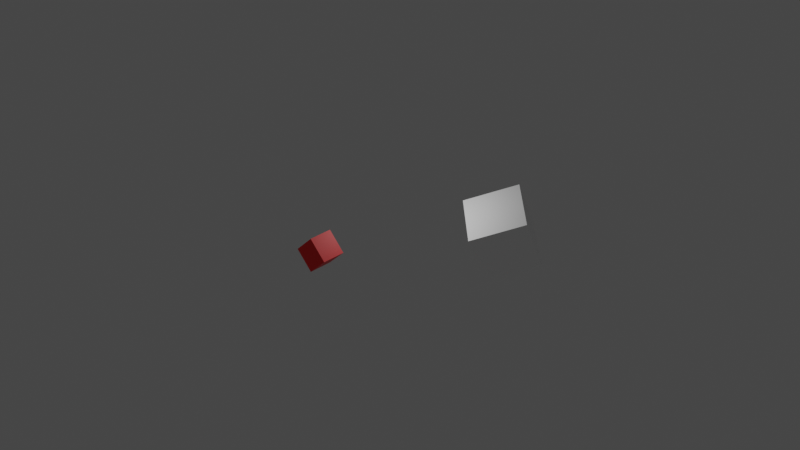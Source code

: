 # Source: blender_exporter.blend  (saved by Blender 3.5.10; exported with 4.5.12 LTS)
import bpy
from mathutils import Matrix  # noqa: F401  (used for matrix-valued properties, if any)

bpy.ops.wm.read_factory_settings(use_empty=True)
scene = bpy.context.scene
scene.name = 'Scene'

# ---- collections
col_collection = bpy.data.collections.new('Collection'); scene.collection.children.link(col_collection)

# ---- materials (node trees are filled in below, after node groups)
mat_material = bpy.data.materials.new('Material')
mat_material.alpha_threshold = 0.0
mat_material.use_transparent_shadow = False
mat_material.roughness = 0.5
mat_material.line_color = (0.0, 0.0, 0.0, 1.0)
mat_material_001 = bpy.data.materials.new('Material.001')
mat_material_001.alpha_threshold = 0.0
mat_material_001.use_transparent_shadow = False
mat_material_001.roughness = 0.5
mat_material_001.line_color = (0.0, 0.0, 0.0, 1.0)

# ---- material node trees
mat_material.use_nodes = True; mat_material.node_tree.nodes.clear()
_N = mat_material.node_tree.nodes; _L = mat_material.node_tree.links
n0 = _N.new('ShaderNodeOutputMaterial'); n0.name = 'Material Output'; n0.location = (300, 300)
n1 = _N.new('ShaderNodeBsdfPrincipled'); n1.name = 'Principled BSDF'; n1.location = (10, 300)
n1.distribution = 'GGX'
n1.subsurface_method = 'RANDOM_WALK_SKIN'
n1.inputs[0].default_value = (1.0, 0.0, 0.0, 1.0)
n1.inputs[3].default_value = 1.45
n1.inputs[27].default_value = (0.0, 0.0, 0.0, 1.0)
n1.inputs[28].default_value = 1.0
_L.new(n1.outputs[0], n0.inputs[0])
n0.is_active_output = True
mat_material_001.use_nodes = True; mat_material_001.node_tree.nodes.clear()
_N = mat_material_001.node_tree.nodes; _L = mat_material_001.node_tree.links
n0 = _N.new('ShaderNodeOutputMaterial'); n0.name = 'Material Output'; n0.location = (300, 300)
n1 = _N.new('ShaderNodeBsdfPrincipled'); n1.name = 'Principled BSDF'; n1.location = (10, 300)
n1.distribution = 'GGX'
n1.subsurface_method = 'RANDOM_WALK_SKIN'
n1.inputs[0].default_value = (1.0, 1.0, 1.0, 1.0)
n1.inputs[3].default_value = 1.45
n1.inputs[27].default_value = (0.0, 0.0, 0.0, 1.0)
n1.inputs[28].default_value = 1.0
_L.new(n1.outputs[0], n0.inputs[0])
n0.is_active_output = True

# ---- world
world_world = bpy.data.worlds.new('World'); scene.world = world_world
world_world.use_nodes = True; world_world.node_tree.nodes.clear()
_N = world_world.node_tree.nodes; _L = world_world.node_tree.links
n0 = _N.new('ShaderNodeOutputWorld'); n0.name = 'World Output'; n0.location = (300, 300)
n1 = _N.new('ShaderNodeBackground'); n1.name = 'Background'; n1.location = (10, 300)
n1.inputs[0].default_value = (0.05088, 0.05088, 0.05088, 1.0)
_L.new(n1.outputs[0], n0.inputs[0])
n0.is_active_output = True
world_world.color = (0.05088, 0.05088, 0.05088)
world_world.use_sun_shadow = False
world_world.sun_shadow_jitter_overblur = 0.0

# ---- cameras
cam_camera = bpy.data.cameras.new('Camera')
cam_camera.clip_end = 100.0
cam_camera.ortho_scale = 7.314

# ---- lights
light_light = bpy.data.lights.new('Light', 'POINT')
light_light.transmission_factor = 0.0
light_light.energy = 1000.0
light_light.shadow_soft_size = 0.1
light_light.shadow_maximum_resolution = 0.006
light_light.use_absolute_resolution = True

# ---- meshes
me_cube = bpy.data.meshes.new('Cube')
me_cube.from_pydata([(1.0, 1.0, 1.0), (1.0, 1.0, -1.0), (1.0, -1.0, 1.0), (1.0, -1.0, -1.0), (-1.0, 1.0, 1.0), (-1.0, 1.0, -1.0), (-1.0, -1.0, 1.0), (-1.0, -1.0, -1.0)], [], [(0, 4, 6, 2), (3, 2, 6, 7), (7, 6, 4, 5), (5, 1, 3, 7), (1, 0, 2, 3), (5, 4, 0, 1)])
_uv = me_cube.uv_layers.new(name='UVMap')
_uv.uv.foreach_set('vector', [0.625, 0.5, 0.875, 0.5, 0.875, 0.75, 0.625, 0.75, 0.375, 0.75, 0.625, 0.75, 0.625, 1.0, 0.375, 1.0, 0.375, 0.0, 0.625, 0.0, 0.625, 0.25, 0.375, 0.25, 0.125, 0.5, 0.375, 0.5, 0.375, 0.75, 0.125, 0.75, 0.375, 0.5, 0.625, 0.5, 0.625, 0.75, 0.375, 0.75, 0.375, 0.25, 0.625, 0.25, 0.625, 0.5, 0.375, 0.5])
me_cube.materials.append(mat_material)
me_cube.use_mirror_vertex_groups = False
me_cube.update()
me_cube_001 = bpy.data.meshes.new('Cube.001')
me_cube_001.from_pydata([(1.0, 1.0, 1.0), (1.0, 1.0, -1.0), (1.0, -1.0, 1.0), (1.0, -1.0, -1.0), (-1.0, 1.0, 1.0), (-1.0, 1.0, -1.0), (-1.0, -1.0, 1.0), (-1.0, -1.0, -1.0)], [], [(0, 4, 6, 2), (3, 2, 6, 7), (7, 6, 4, 5), (5, 1, 3, 7), (1, 0, 2, 3), (5, 4, 0, 1)])
_uv = me_cube_001.uv_layers.new(name='UVMap')
_uv.uv.foreach_set('vector', [0.625, 0.5, 0.875, 0.5, 0.875, 0.75, 0.625, 0.75, 0.375, 0.75, 0.625, 0.75, 0.625, 1.0, 0.375, 1.0, 0.375, 0.0, 0.625, 0.0, 0.625, 0.25, 0.375, 0.25, 0.125, 0.5, 0.375, 0.5, 0.375, 0.75, 0.125, 0.75, 0.375, 0.5, 0.625, 0.5, 0.625, 0.75, 0.375, 0.75, 0.375, 0.25, 0.625, 0.25, 0.625, 0.5, 0.375, 0.5])
me_cube_001.materials.append(mat_material_001)
me_cube_001.use_mirror_vertex_groups = False
me_cube_001.update()

# ---- objects
ob_cube = bpy.data.objects.new('Cube', me_cube)
ob_light = bpy.data.objects.new('Light', light_light)
ob_camera = bpy.data.objects.new('Camera', cam_camera)
ob_cube_001 = bpy.data.objects.new('Cube.001', me_cube_001)

# ---- transforms, parenting, visibility, modifiers, constraints
ob_cube.location = (0.0, -5.939, 0.0)
ob_cube.rotation_euler = (0.0, 0.8301, 0.0)
ob_cube.lock_rotations_4d = False
ob_cube.empty_display_type = 'ARROWS'
ob_cube.lineart.crease_threshold = 0.0
ob_light.location = (4.076, 1.005, 5.904)
ob_light.rotation_euler = (0.6503, 0.05522, 1.866)
ob_light.lock_rotations_4d = False
ob_light.empty_display_type = 'ARROWS'
ob_light.color = (0.0, 0.0, 0.0, 0.0)
ob_light.lineart.crease_threshold = 0.0
ob_camera.location = (53.38, -56.91, 38.77)
ob_camera.rotation_mode = 'XZY'
ob_camera.rotation_euler = (1.109, -0.0, 0.7277)
ob_camera.lock_rotations_4d = False
ob_camera.empty_display_type = 'ARROWS'
ob_camera.color = (0.0, 0.0, 0.0, 0.0)
ob_camera.display_type = 'WIRE'
ob_camera.lineart.crease_threshold = 0.0
ob_cube_001.location = (7.41, 6.799, -0.7852)
ob_cube_001.rotation_euler = (-1.885, 0.3325, -2.47)
ob_cube_001.scale = (2.319, 2.319, 2.319)
ob_cube_001.lock_rotations_4d = False
ob_cube_001.empty_display_type = 'ARROWS'
ob_cube_001.lineart.crease_threshold = 0.0

# ---- collection membership
col_collection.objects.link(ob_cube)
col_collection.objects.link(ob_light)
col_collection.objects.link(ob_camera)
col_collection.objects.link(ob_cube_001)

# ---- scene / render settings (as saved in the file)
scene.camera = ob_camera
scene.frame_start = 1; scene.frame_end = 250; scene.frame_set(1)
scene.render.engine = 'BLENDER_EEVEE_NEXT'
scene.cycles.sampling_pattern = 'TABULATED_SOBOL'
scene.view_settings.view_transform = 'Filmic'
bpy.context.view_layer.update()

